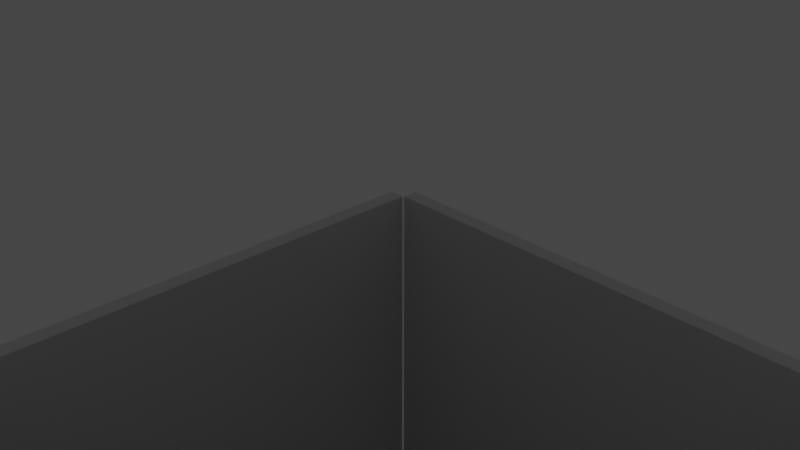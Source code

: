 # Source: simple_room.blend  (saved by Blender 2.93.21; exported with 4.5.12 LTS)
import bpy
from mathutils import Matrix  # noqa: F401  (used for matrix-valued properties, if any)

bpy.ops.wm.read_factory_settings(use_empty=True)
scene = bpy.context.scene
scene.name = 'Scene'

# ---- collections
col_collection = bpy.data.collections.new('Collection'); scene.collection.children.link(col_collection)
col_room1 = bpy.data.collections.new('Room1'); scene.collection.children.link(col_room1)
col_room2 = bpy.data.collections.new('Room2'); scene.collection.children.link(col_room2)

# ---- materials (node trees are filled in below, after node groups)
mat_material = bpy.data.materials.new('Material')
mat_material.alpha_threshold = 0.0
mat_material.use_transparent_shadow = False
mat_material.line_color = (0.0, 0.0, 0.0, 1.0)
mat_material_001 = bpy.data.materials.new('Material.001')
mat_material_001.alpha_threshold = 0.0
mat_material_001.use_transparent_shadow = False
mat_material_001.line_color = (0.0, 0.0, 0.0, 1.0)
mat_material_002 = bpy.data.materials.new('Material.002')
mat_material_002.alpha_threshold = 0.0
mat_material_002.use_transparent_shadow = False
mat_material_002.line_color = (0.0, 0.0, 0.0, 1.0)
mat_material_004 = bpy.data.materials.new('Material.004')
mat_material_004.alpha_threshold = 0.0
mat_material_004.use_transparent_shadow = False
mat_material_004.line_color = (0.0, 0.0, 0.0, 1.0)
mat_material_005 = bpy.data.materials.new('Material.005')
mat_material_005.alpha_threshold = 0.0
mat_material_005.use_transparent_shadow = False
mat_material_005.line_color = (0.0, 0.0, 0.0, 1.0)
mat_material_010 = bpy.data.materials.new('Material.010')
mat_material_010.alpha_threshold = 0.0
mat_material_010.use_transparent_shadow = False
mat_material_010.line_color = (0.0, 0.0, 0.0, 1.0)
mat_material_009 = bpy.data.materials.new('Material.009')
mat_material_009.alpha_threshold = 0.0
mat_material_009.use_transparent_shadow = False
mat_material_009.line_color = (0.0, 0.0, 0.0, 1.0)
mat_material_008 = bpy.data.materials.new('Material.008')
mat_material_008.alpha_threshold = 0.0
mat_material_008.use_transparent_shadow = False
mat_material_008.line_color = (0.0, 0.0, 0.0, 1.0)
mat_material_007 = bpy.data.materials.new('Material.007')
mat_material_007.alpha_threshold = 0.0
mat_material_007.use_transparent_shadow = False
mat_material_007.line_color = (0.0, 0.0, 0.0, 1.0)
mat_material_006 = bpy.data.materials.new('Material.006')
mat_material_006.alpha_threshold = 0.0
mat_material_006.use_transparent_shadow = False
mat_material_006.line_color = (0.0, 0.0, 0.0, 1.0)

# ---- material node trees
mat_material.use_nodes = True; mat_material.node_tree.nodes.clear()
_N = mat_material.node_tree.nodes; _L = mat_material.node_tree.links
n0 = _N.new('ShaderNodeOutputMaterial'); n0.name = 'Material Output'; n0.location = (300, 300)
n1 = _N.new('ShaderNodeBsdfPrincipled'); n1.name = 'Principled BSDF'; n1.location = (10, 300)
n1.distribution = 'GGX'
n1.subsurface_method = 'BURLEY'
n1.inputs[2].default_value = 0.4
n1.inputs[3].default_value = 1.45
n1.inputs[27].default_value = (0.0, 0.0, 0.0, 1.0)
n1.inputs[28].default_value = 1.0
_L.new(n1.outputs[0], n0.inputs[0])
n0.is_active_output = True
mat_material_001.use_nodes = True; mat_material_001.node_tree.nodes.clear()
_N = mat_material_001.node_tree.nodes; _L = mat_material_001.node_tree.links
n0 = _N.new('ShaderNodeOutputMaterial'); n0.name = 'Material Output'; n0.location = (300, 300)
n1 = _N.new('ShaderNodeBsdfPrincipled'); n1.name = 'Principled BSDF'; n1.location = (10, 300)
n1.distribution = 'GGX'
n1.subsurface_method = 'BURLEY'
n1.inputs[2].default_value = 0.4
n1.inputs[3].default_value = 1.45
n1.inputs[27].default_value = (0.0, 0.0, 0.0, 1.0)
n1.inputs[28].default_value = 1.0
_L.new(n1.outputs[0], n0.inputs[0])
n0.is_active_output = True
mat_material_002.use_nodes = True; mat_material_002.node_tree.nodes.clear()
_N = mat_material_002.node_tree.nodes; _L = mat_material_002.node_tree.links
n0 = _N.new('ShaderNodeOutputMaterial'); n0.name = 'Material Output'; n0.location = (300, 300)
n1 = _N.new('ShaderNodeBsdfPrincipled'); n1.name = 'Principled BSDF'; n1.location = (10, 300)
n1.distribution = 'GGX'
n1.subsurface_method = 'BURLEY'
n1.inputs[2].default_value = 0.4
n1.inputs[3].default_value = 1.45
n1.inputs[27].default_value = (0.0, 0.0, 0.0, 1.0)
n1.inputs[28].default_value = 1.0
_L.new(n1.outputs[0], n0.inputs[0])
n0.is_active_output = True
mat_material_004.use_nodes = True; mat_material_004.node_tree.nodes.clear()
_N = mat_material_004.node_tree.nodes; _L = mat_material_004.node_tree.links
n0 = _N.new('ShaderNodeOutputMaterial'); n0.name = 'Material Output'; n0.location = (300, 300)
n1 = _N.new('ShaderNodeBsdfPrincipled'); n1.name = 'Principled BSDF'; n1.location = (10, 300)
n1.distribution = 'GGX'
n1.subsurface_method = 'BURLEY'
n1.inputs[2].default_value = 0.4
n1.inputs[3].default_value = 1.45
n1.inputs[27].default_value = (0.0, 0.0, 0.0, 1.0)
n1.inputs[28].default_value = 1.0
_L.new(n1.outputs[0], n0.inputs[0])
n0.is_active_output = True
mat_material_005.use_nodes = True; mat_material_005.node_tree.nodes.clear()
_N = mat_material_005.node_tree.nodes; _L = mat_material_005.node_tree.links
n0 = _N.new('ShaderNodeOutputMaterial'); n0.name = 'Material Output'; n0.location = (300, 300)
n1 = _N.new('ShaderNodeBsdfPrincipled'); n1.name = 'Principled BSDF'; n1.location = (10, 300)
n1.distribution = 'GGX'
n1.subsurface_method = 'BURLEY'
n1.inputs[2].default_value = 0.4
n1.inputs[3].default_value = 1.45
n1.inputs[27].default_value = (0.0, 0.0, 0.0, 1.0)
n1.inputs[28].default_value = 1.0
_L.new(n1.outputs[0], n0.inputs[0])
n0.is_active_output = True
mat_material_010.use_nodes = True; mat_material_010.node_tree.nodes.clear()
_N = mat_material_010.node_tree.nodes; _L = mat_material_010.node_tree.links
n0 = _N.new('ShaderNodeOutputMaterial'); n0.name = 'Material Output'; n0.location = (300, 300)
n1 = _N.new('ShaderNodeBsdfPrincipled'); n1.name = 'Principled BSDF'; n1.location = (10, 300)
n1.distribution = 'GGX'
n1.subsurface_method = 'BURLEY'
n1.inputs[2].default_value = 0.4
n1.inputs[3].default_value = 1.45
n1.inputs[27].default_value = (0.0, 0.0, 0.0, 1.0)
n1.inputs[28].default_value = 1.0
_L.new(n1.outputs[0], n0.inputs[0])
n0.is_active_output = True
mat_material_009.use_nodes = True; mat_material_009.node_tree.nodes.clear()
_N = mat_material_009.node_tree.nodes; _L = mat_material_009.node_tree.links
n0 = _N.new('ShaderNodeOutputMaterial'); n0.name = 'Material Output'; n0.location = (300, 300)
n1 = _N.new('ShaderNodeBsdfPrincipled'); n1.name = 'Principled BSDF'; n1.location = (10, 300)
n1.distribution = 'GGX'
n1.subsurface_method = 'BURLEY'
n1.inputs[2].default_value = 0.4
n1.inputs[3].default_value = 1.45
n1.inputs[27].default_value = (0.0, 0.0, 0.0, 1.0)
n1.inputs[28].default_value = 1.0
_L.new(n1.outputs[0], n0.inputs[0])
n0.is_active_output = True
mat_material_008.use_nodes = True; mat_material_008.node_tree.nodes.clear()
_N = mat_material_008.node_tree.nodes; _L = mat_material_008.node_tree.links
n0 = _N.new('ShaderNodeOutputMaterial'); n0.name = 'Material Output'; n0.location = (300, 300)
n1 = _N.new('ShaderNodeBsdfPrincipled'); n1.name = 'Principled BSDF'; n1.location = (10, 300)
n1.distribution = 'GGX'
n1.subsurface_method = 'BURLEY'
n1.inputs[2].default_value = 0.4
n1.inputs[3].default_value = 1.45
n1.inputs[27].default_value = (0.0, 0.0, 0.0, 1.0)
n1.inputs[28].default_value = 1.0
_L.new(n1.outputs[0], n0.inputs[0])
n0.is_active_output = True
mat_material_007.use_nodes = True; mat_material_007.node_tree.nodes.clear()
_N = mat_material_007.node_tree.nodes; _L = mat_material_007.node_tree.links
n0 = _N.new('ShaderNodeOutputMaterial'); n0.name = 'Material Output'; n0.location = (300, 300)
n1 = _N.new('ShaderNodeBsdfPrincipled'); n1.name = 'Principled BSDF'; n1.location = (10, 300)
n1.distribution = 'GGX'
n1.subsurface_method = 'BURLEY'
n1.inputs[2].default_value = 0.4
n1.inputs[3].default_value = 1.45
n1.inputs[27].default_value = (0.0, 0.0, 0.0, 1.0)
n1.inputs[28].default_value = 1.0
_L.new(n1.outputs[0], n0.inputs[0])
n0.is_active_output = True
mat_material_006.use_nodes = True; mat_material_006.node_tree.nodes.clear()
_N = mat_material_006.node_tree.nodes; _L = mat_material_006.node_tree.links
n0 = _N.new('ShaderNodeOutputMaterial'); n0.name = 'Material Output'; n0.location = (300, 300)
n1 = _N.new('ShaderNodeBsdfPrincipled'); n1.name = 'Principled BSDF'; n1.location = (10, 300)
n1.distribution = 'GGX'
n1.subsurface_method = 'BURLEY'
n1.inputs[2].default_value = 0.4
n1.inputs[3].default_value = 1.45
n1.inputs[27].default_value = (0.0, 0.0, 0.0, 1.0)
n1.inputs[28].default_value = 1.0
_L.new(n1.outputs[0], n0.inputs[0])
n0.is_active_output = True

# ---- world
world_world = bpy.data.worlds.new('World'); scene.world = world_world
world_world.use_nodes = True; world_world.node_tree.nodes.clear()
_N = world_world.node_tree.nodes; _L = world_world.node_tree.links
n0 = _N.new('ShaderNodeOutputWorld'); n0.name = 'World Output'; n0.location = (300, 300)
n1 = _N.new('ShaderNodeBackground'); n1.name = 'Background'; n1.location = (10, 300)
n1.inputs[0].default_value = (0.05088, 0.05088, 0.05088, 1.0)
_L.new(n1.outputs[0], n0.inputs[0])
n0.is_active_output = True
world_world.color = (0.05088, 0.05088, 0.05088)
world_world.use_sun_shadow = False
world_world.sun_shadow_jitter_overblur = 0.0

# ---- cameras
cam_camera = bpy.data.cameras.new('Camera')
cam_camera.clip_end = 100.0
cam_camera.ortho_scale = 7.314

# ---- lights
light_light = bpy.data.lights.new('Light', 'POINT')
light_light.transmission_factor = 0.0
light_light.energy = 1000.0
light_light.shadow_soft_size = 0.1
light_light.shadow_maximum_resolution = 0.006
light_light.use_absolute_resolution = True

# ---- meshes
me_plane = bpy.data.meshes.new('Plane')
me_plane.from_pydata([(-1.0, -1.0, 0.0), (1.0, -1.0, 0.0), (-1.0, 1.0, 0.0), (1.0, 1.0, 0.0)], [], [(0, 1, 3, 2)])
_uv = me_plane.uv_layers.new(name='UVMap')
_uv.uv.foreach_set('vector', [0.0, 0.0, 1.0, 0.0, 1.0, 1.0, 0.0, 1.0])
me_plane.use_remesh_fix_poles = True
me_plane.use_remesh_preserve_attributes = False
me_plane.update()
me_cube_006 = bpy.data.meshes.new('Cube.006')
me_cube_006.from_pydata([(-1.0, -1.0, -1.0), (-1.0, -1.0, 1.0), (-1.0, 1.0, -1.0), (-1.0, 1.0, 1.0), (1.0, -1.0, -1.0), (1.0, -1.0, 1.0), (1.0, 1.0, -1.0), (1.0, 1.0, 1.0)], [], [(0, 1, 3, 2), (2, 3, 7, 6), (6, 7, 5, 4), (4, 5, 1, 0), (2, 6, 4, 0), (7, 3, 1, 5)])
_uv = me_cube_006.uv_layers.new(name='UVMap')
_uv.uv.foreach_set('vector', [0.375, 0.0, 0.625, 0.0, 0.625, 0.25, 0.375, 0.25, 0.375, 0.25, 0.625, 0.25, 0.625, 0.5, 0.375, 0.5, 0.375, 0.5, 0.625, 0.5, 0.625, 0.75, 0.375, 0.75, 0.375, 0.75, 0.625, 0.75, 0.625, 1.0, 0.375, 1.0, 0.125, 0.5, 0.375, 0.5, 0.375, 0.75, 0.125, 0.75, 0.625, 0.5, 0.875, 0.5, 0.875, 0.75, 0.625, 0.75])
me_cube_006.use_remesh_fix_poles = True
me_cube_006.use_remesh_preserve_attributes = False
me_cube_006.update()
me_cube = bpy.data.meshes.new('Cube')
me_cube.from_pydata([(1.0, 1.0, 1.0), (1.0, 1.0, -1.0), (1.0, -1.0, 1.0), (1.0, -1.0, -1.0), (-1.0, 1.0, 1.0), (-1.0, 1.0, -1.0), (-1.0, -1.0, 1.0), (-1.0, -1.0, -1.0)], [], [(0, 4, 6, 2), (3, 2, 6, 7), (7, 6, 4, 5), (5, 1, 3, 7), (1, 0, 2, 3), (5, 4, 0, 1)])
_uv = me_cube.uv_layers.new(name='UVMap')
_uv.uv.foreach_set('vector', [0.625, 0.5, 0.875, 0.5, 0.875, 0.75, 0.625, 0.75, 0.375, 0.75, 0.625, 0.75, 0.625, 1.0, 0.375, 1.0, 0.375, 0.0, 0.625, 0.0, 0.625, 0.25, 0.375, 0.25, 0.125, 0.5, 0.375, 0.5, 0.375, 0.75, 0.125, 0.75, 0.375, 0.5, 0.625, 0.5, 0.625, 0.75, 0.375, 0.75, 0.375, 0.25, 0.625, 0.25, 0.625, 0.5, 0.375, 0.5])
me_cube.materials.append(mat_material)
me_cube.use_remesh_preserve_volume = False
me_cube.use_remesh_preserve_attributes = False
me_cube.use_mirror_vertex_groups = False
me_cube.update()
me_cube_001 = bpy.data.meshes.new('Cube.001')
me_cube_001.from_pydata([(1.0, 1.0, 1.0), (1.0, 1.0, -1.0), (1.0, -1.0, 1.0), (1.0, -1.0, -1.0), (-1.0, 1.0, 1.0), (-1.0, 1.0, -1.0), (-1.0, -1.0, 1.0), (-1.0, -1.0, -1.0)], [], [(0, 4, 6, 2), (3, 2, 6, 7), (7, 6, 4, 5), (5, 1, 3, 7), (1, 0, 2, 3), (5, 4, 0, 1)])
_uv = me_cube_001.uv_layers.new(name='UVMap')
_uv.uv.foreach_set('vector', [0.625, 0.5, 0.875, 0.5, 0.875, 0.75, 0.625, 0.75, 0.375, 0.75, 0.625, 0.75, 0.625, 1.0, 0.375, 1.0, 0.375, 0.0, 0.625, 0.0, 0.625, 0.25, 0.375, 0.25, 0.125, 0.5, 0.375, 0.5, 0.375, 0.75, 0.125, 0.75, 0.375, 0.5, 0.625, 0.5, 0.625, 0.75, 0.375, 0.75, 0.375, 0.25, 0.625, 0.25, 0.625, 0.5, 0.375, 0.5])
me_cube_001.materials.append(mat_material_001)
me_cube_001.use_remesh_preserve_volume = False
me_cube_001.use_remesh_preserve_attributes = False
me_cube_001.use_mirror_vertex_groups = False
me_cube_001.update()
me_cube_002 = bpy.data.meshes.new('Cube.002')
me_cube_002.from_pydata([(1.0, 1.0, 1.0), (1.0, 1.0, -1.0), (1.0, -1.0, 1.0), (1.0, -1.0, -1.0), (-1.0, 1.0, 1.0), (-1.0, 1.0, -1.0), (-1.0, -1.0, 1.0), (-1.0, -1.0, -1.0)], [], [(0, 4, 6, 2), (3, 2, 6, 7), (7, 6, 4, 5), (5, 1, 3, 7), (1, 0, 2, 3), (5, 4, 0, 1)])
_uv = me_cube_002.uv_layers.new(name='UVMap')
_uv.uv.foreach_set('vector', [0.625, 0.5, 0.875, 0.5, 0.875, 0.75, 0.625, 0.75, 0.375, 0.75, 0.625, 0.75, 0.625, 1.0, 0.375, 1.0, 0.375, 0.0, 0.625, 0.0, 0.625, 0.25, 0.375, 0.25, 0.125, 0.5, 0.375, 0.5, 0.375, 0.75, 0.125, 0.75, 0.375, 0.5, 0.625, 0.5, 0.625, 0.75, 0.375, 0.75, 0.375, 0.25, 0.625, 0.25, 0.625, 0.5, 0.375, 0.5])
me_cube_002.materials.append(mat_material_002)
me_cube_002.use_remesh_preserve_volume = False
me_cube_002.use_remesh_preserve_attributes = False
me_cube_002.use_mirror_vertex_groups = False
me_cube_002.update()
me_cube_004 = bpy.data.meshes.new('Cube.004')
me_cube_004.from_pydata([(1.0, 1.0, 1.0), (1.0, 1.0, -1.0), (1.0, -1.0, 1.0), (1.0, -1.0, -1.0), (-1.0, 1.0, 1.0), (-1.0, 1.0, -1.0), (-1.0, -1.0, 1.0), (-1.0, -1.0, -1.0)], [], [(0, 4, 6, 2), (3, 2, 6, 7), (7, 6, 4, 5), (5, 1, 3, 7), (1, 0, 2, 3), (5, 4, 0, 1)])
_uv = me_cube_004.uv_layers.new(name='UVMap')
_uv.uv.foreach_set('vector', [0.625, 0.5, 0.875, 0.5, 0.875, 0.75, 0.625, 0.75, 0.375, 0.75, 0.625, 0.75, 0.625, 1.0, 0.375, 1.0, 0.375, 0.0, 0.625, 0.0, 0.625, 0.25, 0.375, 0.25, 0.125, 0.5, 0.375, 0.5, 0.375, 0.75, 0.125, 0.75, 0.375, 0.5, 0.625, 0.5, 0.625, 0.75, 0.375, 0.75, 0.375, 0.25, 0.625, 0.25, 0.625, 0.5, 0.375, 0.5])
me_cube_004.materials.append(mat_material_004)
me_cube_004.use_remesh_preserve_volume = False
me_cube_004.use_remesh_preserve_attributes = False
me_cube_004.use_mirror_vertex_groups = False
me_cube_004.update()
me_cube_005 = bpy.data.meshes.new('Cube.005')
me_cube_005.from_pydata([(1.0, 1.0, 1.0), (1.0, 1.0, -1.0), (1.0, -1.0, 1.0), (1.0, -1.0, -1.0), (-1.0, 1.0, 1.0), (-1.0, 1.0, -1.0), (-1.0, -1.0, 1.0), (-1.0, -1.0, -1.0), (0.3563, 0.3888, 1.0), (-0.3362, 0.3888, 1.0), (-0.3362, -1.0, 1.0), (0.3563, -1.0, 1.0), (0.3563, -1.0, -1.0), (-0.3362, -1.0, -1.0), (-0.3362, 0.3888, -1.0), (0.3563, 0.3888, -1.0)], [], [(2, 0, 4, 6, 10, 9, 8, 11), (6, 7, 13, 10), (3, 2, 11, 12), (7, 6, 4, 5), (13, 7, 5, 1, 3, 12, 15, 14), (1, 0, 2, 3), (5, 4, 0, 1), (14, 9, 10, 13), (11, 8, 15, 12), (15, 8, 9, 14)])
_uv = me_cube_005.uv_layers.new(name='UVMap')
_uv.uv.foreach_set('vector', [0.625, 0.75, 0.625, 0.5, 0.875, 0.5, 0.875, 0.75, 0.792, 0.75, 0.792, 0.5764, 0.7055, 0.5764, 0.7055, 0.75, 0.625, 1.0, 0.375, 1.0, 0.375, 0.917, 0.625, 0.917, 0.375, 0.75, 0.625, 0.75, 0.625, 0.8305, 0.375, 0.8305, 0.375, 0.0, 0.625, 0.0, 0.625, 0.25, 0.375, 0.25, 0.208, 0.75, 0.125, 0.75, 0.125, 0.5, 0.375, 0.5, 0.375, 0.75, 0.2945, 0.75, 0.2945, 0.5764, 0.208, 0.5764, 0.375, 0.5, 0.625, 0.5, 0.625, 0.75, 0.375, 0.75, 0.375, 0.25, 0.625, 0.25, 0.625, 0.5, 0.375, 0.5, 0.625, 0.1888, 0.625, 0.1579, 0.4311, 0.1579, 0.4311, 0.1888, 0.4311, 0.5921, 0.625, 0.5921, 0.625, 0.5612, 0.4311, 0.5612, 0.625, 0.75, 0.625, 0.75, 0.875, 0.5, 0.875, 0.5])
me_cube_005.materials.append(mat_material_005)
me_cube_005.use_remesh_preserve_volume = False
me_cube_005.use_remesh_preserve_attributes = False
me_cube_005.use_mirror_vertex_groups = False
me_cube_005.update()
me_cube_011 = bpy.data.meshes.new('Cube.011')
me_cube_011.from_pydata([(1.0, 1.0, 1.0), (1.0, 1.0, -1.0), (1.0, -1.0, 1.0), (1.0, -1.0, -1.0), (-1.0, 1.0, 1.0), (-1.0, 1.0, -1.0), (-1.0, -1.0, 1.0), (-1.0, -1.0, -1.0)], [], [(0, 4, 6, 2), (3, 2, 6, 7), (7, 6, 4, 5), (5, 1, 3, 7), (1, 0, 2, 3), (5, 4, 0, 1)])
_uv = me_cube_011.uv_layers.new(name='UVMap')
_uv.uv.foreach_set('vector', [0.625, 0.5, 0.875, 0.5, 0.875, 0.75, 0.625, 0.75, 0.375, 0.75, 0.625, 0.75, 0.625, 1.0, 0.375, 1.0, 0.375, 0.0, 0.625, 0.0, 0.625, 0.25, 0.375, 0.25, 0.125, 0.5, 0.375, 0.5, 0.375, 0.75, 0.125, 0.75, 0.375, 0.5, 0.625, 0.5, 0.625, 0.75, 0.375, 0.75, 0.375, 0.25, 0.625, 0.25, 0.625, 0.5, 0.375, 0.5])
me_cube_011.materials.append(mat_material_010)
me_cube_011.use_remesh_preserve_volume = False
me_cube_011.use_remesh_preserve_attributes = False
me_cube_011.use_mirror_vertex_groups = False
me_cube_011.update()
me_cube_010 = bpy.data.meshes.new('Cube.010')
me_cube_010.from_pydata([(1.0, 1.0, 1.0), (1.0, 1.0, -1.0), (1.0, -1.0, 1.0), (1.0, -1.0, -1.0), (-1.0, 1.0, 1.0), (-1.0, 1.0, -1.0), (-1.0, -1.0, 1.0), (-1.0, -1.0, -1.0)], [], [(0, 4, 6, 2), (3, 2, 6, 7), (7, 6, 4, 5), (5, 1, 3, 7), (1, 0, 2, 3), (5, 4, 0, 1)])
_uv = me_cube_010.uv_layers.new(name='UVMap')
_uv.uv.foreach_set('vector', [0.625, 0.5, 0.875, 0.5, 0.875, 0.75, 0.625, 0.75, 0.375, 0.75, 0.625, 0.75, 0.625, 1.0, 0.375, 1.0, 0.375, 0.0, 0.625, 0.0, 0.625, 0.25, 0.375, 0.25, 0.125, 0.5, 0.375, 0.5, 0.375, 0.75, 0.125, 0.75, 0.375, 0.5, 0.625, 0.5, 0.625, 0.75, 0.375, 0.75, 0.375, 0.25, 0.625, 0.25, 0.625, 0.5, 0.375, 0.5])
me_cube_010.materials.append(mat_material_009)
me_cube_010.use_remesh_preserve_volume = False
me_cube_010.use_remesh_preserve_attributes = False
me_cube_010.use_mirror_vertex_groups = False
me_cube_010.update()
me_cube_009 = bpy.data.meshes.new('Cube.009')
me_cube_009.from_pydata([(1.0, 1.0, 1.0), (1.0, 1.0, -1.0), (1.0, -1.0, 1.0), (1.0, -1.0, -1.0), (-1.0, 1.0, 1.0), (-1.0, 1.0, -1.0), (-1.0, -1.0, 1.0), (-1.0, -1.0, -1.0)], [], [(0, 4, 6, 2), (3, 2, 6, 7), (7, 6, 4, 5), (5, 1, 3, 7), (1, 0, 2, 3), (5, 4, 0, 1)])
_uv = me_cube_009.uv_layers.new(name='UVMap')
_uv.uv.foreach_set('vector', [0.625, 0.5, 0.875, 0.5, 0.875, 0.75, 0.625, 0.75, 0.375, 0.75, 0.625, 0.75, 0.625, 1.0, 0.375, 1.0, 0.375, 0.0, 0.625, 0.0, 0.625, 0.25, 0.375, 0.25, 0.125, 0.5, 0.375, 0.5, 0.375, 0.75, 0.125, 0.75, 0.375, 0.5, 0.625, 0.5, 0.625, 0.75, 0.375, 0.75, 0.375, 0.25, 0.625, 0.25, 0.625, 0.5, 0.375, 0.5])
me_cube_009.materials.append(mat_material_008)
me_cube_009.use_remesh_preserve_volume = False
me_cube_009.use_remesh_preserve_attributes = False
me_cube_009.use_mirror_vertex_groups = False
me_cube_009.update()
me_cube_008 = bpy.data.meshes.new('Cube.008')
me_cube_008.from_pydata([(1.0, 1.0, 1.0), (1.0, 1.0, -1.0), (1.0, -1.0, 1.0), (1.0, -1.0, -1.0), (-1.0, 1.0, 1.0), (-1.0, 1.0, -1.0), (-1.0, -1.0, 1.0), (-1.0, -1.0, -1.0)], [], [(0, 4, 6, 2), (3, 2, 6, 7), (7, 6, 4, 5), (5, 1, 3, 7), (1, 0, 2, 3), (5, 4, 0, 1)])
_uv = me_cube_008.uv_layers.new(name='UVMap')
_uv.uv.foreach_set('vector', [0.625, 0.5, 0.875, 0.5, 0.875, 0.75, 0.625, 0.75, 0.375, 0.75, 0.625, 0.75, 0.625, 1.0, 0.375, 1.0, 0.375, 0.0, 0.625, 0.0, 0.625, 0.25, 0.375, 0.25, 0.125, 0.5, 0.375, 0.5, 0.375, 0.75, 0.125, 0.75, 0.375, 0.5, 0.625, 0.5, 0.625, 0.75, 0.375, 0.75, 0.375, 0.25, 0.625, 0.25, 0.625, 0.5, 0.375, 0.5])
me_cube_008.materials.append(mat_material_007)
me_cube_008.use_remesh_preserve_volume = False
me_cube_008.use_remesh_preserve_attributes = False
me_cube_008.use_mirror_vertex_groups = False
me_cube_008.update()
me_cube_007 = bpy.data.meshes.new('Cube.007')
me_cube_007.from_pydata([(1.0, 1.0, 1.0), (1.0, 1.0, -1.0), (1.0, -1.0, 1.0), (1.0, -1.0, -1.0), (-1.0, 1.0, 1.0), (-1.0, 1.0, -1.0), (-1.0, -1.0, 1.0), (-1.0, -1.0, -1.0), (0.3563, 0.3888, 1.0), (-0.3362, 0.3888, 1.0), (-0.3362, -1.0, 1.0), (0.3563, -1.0, 1.0), (0.3563, -1.0, -1.0), (-0.3362, -1.0, -1.0), (-0.3362, 0.3888, -1.0), (0.3563, 0.3888, -1.0)], [], [(2, 0, 4, 6, 10, 9, 8, 11), (6, 7, 13, 10), (3, 2, 11, 12), (7, 6, 4, 5), (13, 7, 5, 1, 3, 12, 15, 14), (1, 0, 2, 3), (5, 4, 0, 1), (14, 9, 10, 13), (11, 8, 15, 12), (15, 8, 9, 14)])
_uv = me_cube_007.uv_layers.new(name='UVMap')
_uv.uv.foreach_set('vector', [0.625, 0.75, 0.625, 0.5, 0.875, 0.5, 0.875, 0.75, 0.792, 0.75, 0.792, 0.5764, 0.7055, 0.5764, 0.7055, 0.75, 0.625, 1.0, 0.375, 1.0, 0.375, 0.917, 0.625, 0.917, 0.375, 0.75, 0.625, 0.75, 0.625, 0.8305, 0.375, 0.8305, 0.375, 0.0, 0.625, 0.0, 0.625, 0.25, 0.375, 0.25, 0.208, 0.75, 0.125, 0.75, 0.125, 0.5, 0.375, 0.5, 0.375, 0.75, 0.2945, 0.75, 0.2945, 0.5764, 0.208, 0.5764, 0.375, 0.5, 0.625, 0.5, 0.625, 0.75, 0.375, 0.75, 0.375, 0.25, 0.625, 0.25, 0.625, 0.5, 0.375, 0.5, 0.625, 0.1888, 0.625, 0.1579, 0.4311, 0.1579, 0.4311, 0.1888, 0.4311, 0.5921, 0.625, 0.5921, 0.625, 0.5612, 0.4311, 0.5612, 0.625, 0.75, 0.625, 0.75, 0.875, 0.5, 0.875, 0.5])
me_cube_007.materials.append(mat_material_006)
me_cube_007.use_remesh_preserve_volume = False
me_cube_007.use_remesh_preserve_attributes = False
me_cube_007.use_mirror_vertex_groups = False
me_cube_007.update()

# ---- objects
ob_portal = bpy.data.objects.new('Portal', me_plane)
ob_light = bpy.data.objects.new('Light', light_light)
ob_camera = bpy.data.objects.new('Camera', cam_camera)
ob_cube = bpy.data.objects.new('Cube', me_cube_006)
ob_floor1 = bpy.data.objects.new('Floor1', me_cube)
ob_wall1_1 = bpy.data.objects.new('Wall1_1', me_cube_001)
ob_wall1_2 = bpy.data.objects.new('Wall1_2', me_cube_002)
ob_wall1_3 = bpy.data.objects.new('Wall1_3', me_cube_004)
ob_wall1_4 = bpy.data.objects.new('Wall1_4', me_cube_005)
ob_floor2 = bpy.data.objects.new('Floor2', me_cube_011)
ob_wall2_1 = bpy.data.objects.new('Wall2_1', me_cube_010)
ob_wall2_2 = bpy.data.objects.new('Wall2_2', me_cube_009)
ob_wall2_3 = bpy.data.objects.new('Wall2_3', me_cube_008)
ob_wall2_4 = bpy.data.objects.new('Wall2_4', me_cube_007)

# ---- transforms, parenting, visibility, modifiers, constraints
ob_portal.location = (19.85, -0.06968, 2.128)
ob_portal.rotation_euler = (0.0, 1.571, 0.0)
ob_portal.scale = (3.263, 1.415, 1.0)
ob_light.location = (4.076, 17.05, 5.904)
ob_light.rotation_euler = (0.6503, 0.05522, 1.866)
ob_light.lock_rotations_4d = False
ob_light.empty_display_type = 'ARROWS'
ob_light.color = (0.0, 0.0, 0.0, 0.0)
ob_light.lineart.crease_threshold = 0.0
ob_camera.location = (7.359, -6.926, 15.17)
ob_camera.rotation_euler = (1.109, 0.0, 0.8149)
ob_camera.lock_rotations_4d = False
ob_camera.empty_display_type = 'ARROWS'
ob_camera.color = (0.0, 0.0, 0.0, 0.0)
ob_camera.display_type = 'WIRE'
ob_camera.lineart.crease_threshold = 0.0
ob_cube.location = (11.45, 19.1, 1.845)
ob_cube.scale = (1.385, 1.0, 3.581)
ob_floor1.location = (0.0, 0.0, 0.0)
ob_floor1.scale = (4.0, 4.0, 0.1233)
ob_floor1.lock_rotations_4d = False
ob_floor1.empty_display_type = 'ARROWS'
ob_floor1.lineart.crease_threshold = 0.0
ob_wall1_1.location = (0.0, -4.12, 3.871)
ob_wall1_1.rotation_euler = (1.571, -0.0, 0.0)
ob_wall1_1.scale = (4.0, 4.0, 0.1233)
ob_wall1_1.lock_rotations_4d = False
ob_wall1_1.empty_display_type = 'ARROWS'
ob_wall1_1.lineart.crease_threshold = 0.0
ob_wall1_2.location = (-4.134, -0.1547, 3.871)
ob_wall1_2.rotation_euler = (1.571, -0.0, 1.571)
ob_wall1_2.scale = (4.0, 4.0, 0.1233)
ob_wall1_2.lock_rotations_4d = False
ob_wall1_2.empty_display_type = 'ARROWS'
ob_wall1_2.lineart.crease_threshold = 0.0
ob_wall1_3.location = (0.007424, 3.987, 3.871)
ob_wall1_3.rotation_euler = (1.571, -0.0, 0.0)
ob_wall1_3.scale = (4.0, 4.0, 0.1233)
ob_wall1_3.lock_rotations_4d = False
ob_wall1_3.empty_display_type = 'ARROWS'
ob_wall1_3.lineart.crease_threshold = 0.0
ob_wall1_4.location = (4.15, -0.05799, 3.871)
ob_wall1_4.rotation_euler = (1.571, -0.0, 1.571)
ob_wall1_4.scale = (4.0, 4.0, 0.1233)
ob_wall1_4.lock_rotations_4d = False
ob_wall1_4.empty_display_type = 'ARROWS'
ob_wall1_4.lineart.crease_threshold = 0.0
ob_floor2.location = (8.537, -0.04513, 0.0)
ob_floor2.rotation_euler = (0.0, -0.0, 3.146)
ob_floor2.scale = (4.0, 4.0, 0.1233)
ob_floor2.lock_rotations_4d = False
ob_floor2.empty_display_type = 'ARROWS'
ob_floor2.lineart.crease_threshold = 0.0
ob_wall2_1.location = (8.521, 4.075, 3.871)
ob_wall2_1.rotation_euler = (1.571, -0.0, 3.146)
ob_wall2_1.scale = (4.0, 4.0, 0.1233)
ob_wall2_1.lock_rotations_4d = False
ob_wall2_1.empty_display_type = 'ARROWS'
ob_wall2_1.lineart.crease_threshold = 0.0
ob_wall2_2.location = (12.67, 0.1265, 3.871)
ob_wall2_2.rotation_euler = (1.571, -0.0, 4.716)
ob_wall2_2.scale = (4.0, 4.0, 0.1233)
ob_wall2_2.lock_rotations_4d = False
ob_wall2_2.empty_display_type = 'ARROWS'
ob_wall2_2.lineart.crease_threshold = 0.0
ob_wall2_3.location = (8.546, -4.033, 3.871)
ob_wall2_3.rotation_euler = (1.571, -0.0, 3.146)
ob_wall2_3.scale = (4.0, 4.0, 0.1233)
ob_wall2_3.lock_rotations_4d = False
ob_wall2_3.empty_display_type = 'ARROWS'
ob_wall2_3.lineart.crease_threshold = 0.0
ob_wall2_4.location = (4.388, -0.004169, 3.871)
ob_wall2_4.rotation_euler = (1.571, -0.0, 4.716)
ob_wall2_4.scale = (4.0, 4.0, 0.1233)
ob_wall2_4.lock_rotations_4d = False
ob_wall2_4.empty_display_type = 'ARROWS'
ob_wall2_4.lineart.crease_threshold = 0.0

# ---- collection membership
scene.collection.objects.link(ob_portal)
col_collection.objects.link(ob_light)
col_collection.objects.link(ob_camera)
col_collection.objects.link(ob_cube)
col_room1.objects.link(ob_floor1)
col_room1.objects.link(ob_wall1_1)
col_room1.objects.link(ob_wall1_2)
col_room1.objects.link(ob_wall1_3)
col_room1.objects.link(ob_wall1_4)
col_room2.objects.link(ob_floor2)
col_room2.objects.link(ob_wall2_1)
col_room2.objects.link(ob_wall2_2)
col_room2.objects.link(ob_wall2_3)
col_room2.objects.link(ob_wall2_4)

# ---- scene / render settings (as saved in the file)
scene.camera = ob_camera
scene.frame_start = 1; scene.frame_end = 250; scene.frame_set(0)
scene.render.engine = 'BLENDER_EEVEE_NEXT'
scene.cycles.use_denoising = False
scene.cycles.samples = 128
scene.cycles.sampling_pattern = 'TABULATED_SOBOL'
scene.cycles.use_adaptive_sampling = False
scene.cycles.use_light_tree = False
scene.view_settings.view_transform = 'Filmic'
bpy.context.view_layer.update()
